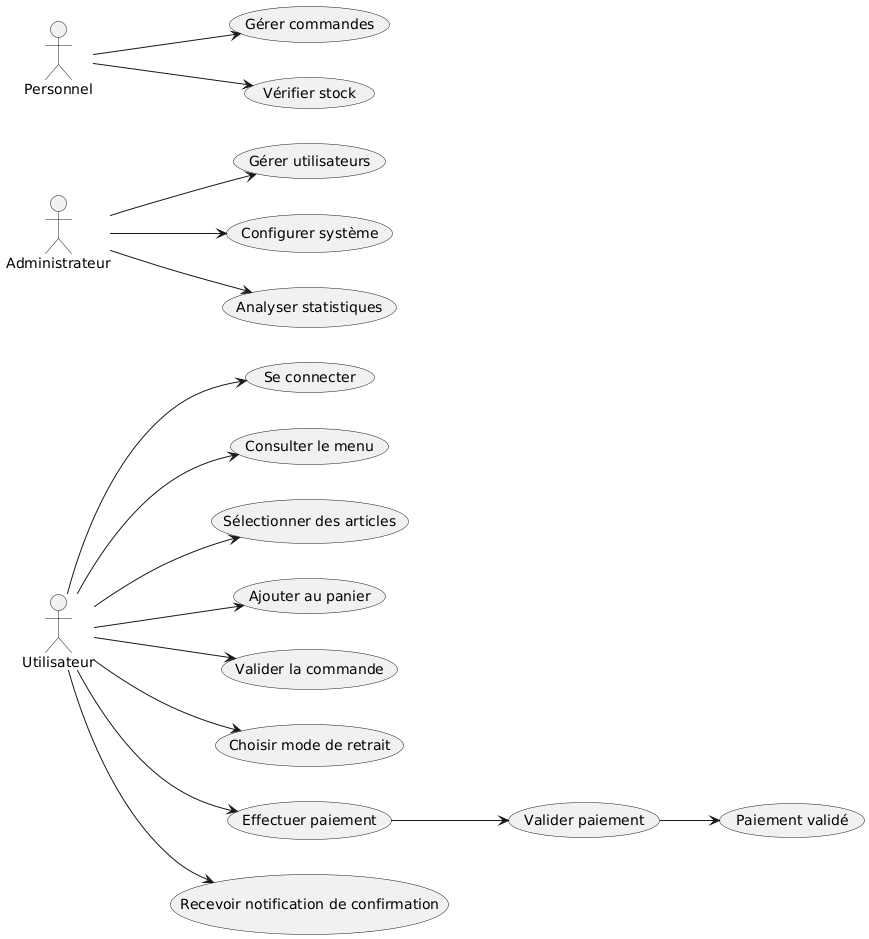

The diagram above was rendered by PlantUML. Its source (embedded in the PNG):
@startuml
actor Utilisateur as U
actor Administrateur as A
actor Personnel as P

left to right direction
U --> (Se connecter)
U --> (Consulter le menu)
U --> (Sélectionner des articles)
U --> (Ajouter au panier)
U --> (Valider la commande)
U --> (Choisir mode de retrait)
U --> (Effectuer paiement)
U --> (Recevoir notification de confirmation)

P --> (Gérer commandes)
P --> (Vérifier stock)

A --> (Gérer utilisateurs)
A --> (Configurer système)
A --> (Analyser statistiques)

(Effectuer paiement) --> (Valider paiement)
(Valider paiement) --> (Paiement validé)
@enduml